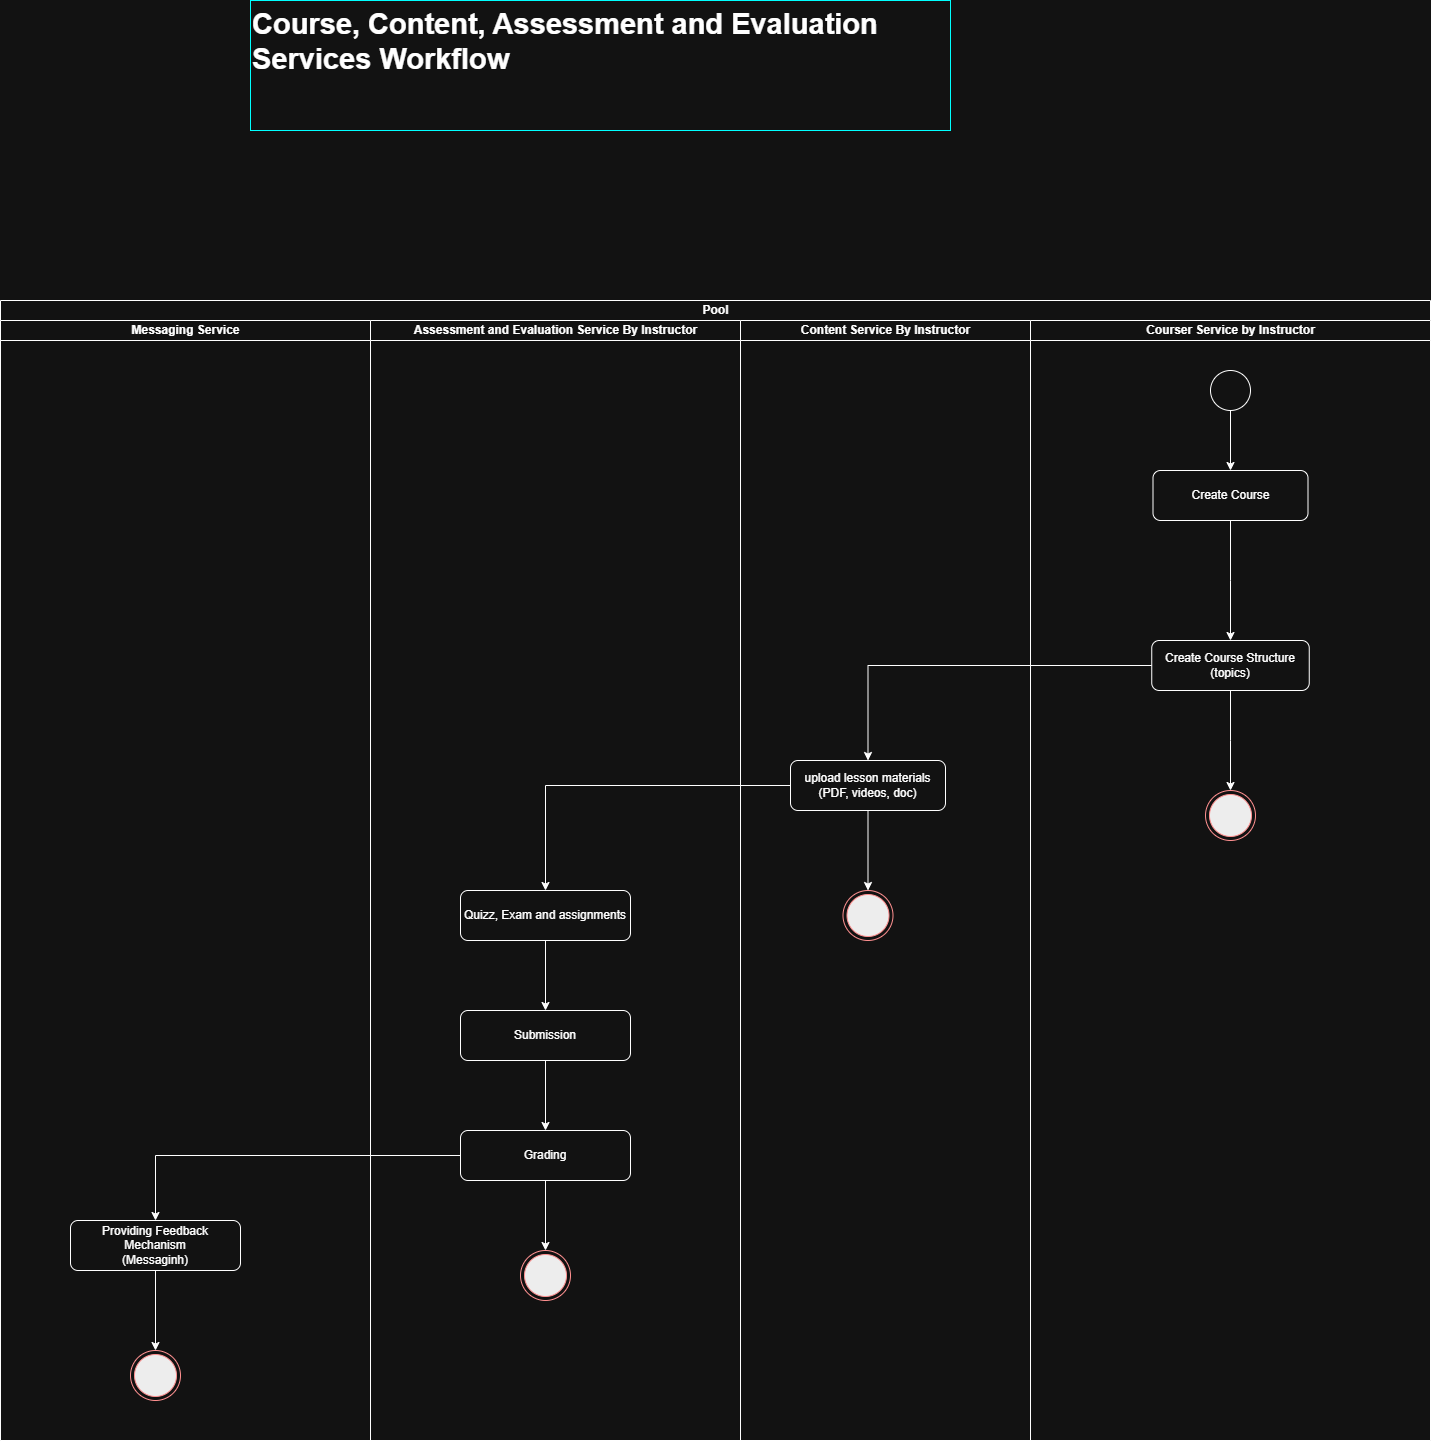

The diagram above was exported from draw.io. Its source (the exported page's mxGraphModel, read from the mxfile embedded in the PNG):
<mxGraphModel dx="1737" dy="1978" grid="1" gridSize="10" guides="1" tooltips="1" connect="1" arrows="1" fold="1" page="1" pageScale="1" pageWidth="850" pageHeight="1100" math="0" shadow="0">
  <root>
    <mxCell id="0" />
    <mxCell id="1" parent="0" />
    <mxCell id="UptITjZzpwv7-znQhFrL-1" value="Pool" style="swimlane;childLayout=stackLayout;resizeParent=1;resizeParentMax=0;startSize=20;html=1;" vertex="1" parent="1">
      <mxGeometry x="250" y="60" width="1430" height="1140" as="geometry" />
    </mxCell>
    <mxCell id="UptITjZzpwv7-znQhFrL-23" value="Messaging Service" style="swimlane;startSize=20;html=1;" vertex="1" parent="UptITjZzpwv7-znQhFrL-1">
      <mxGeometry y="20" width="370" height="1120" as="geometry" />
    </mxCell>
    <mxCell id="UptITjZzpwv7-znQhFrL-37" style="edgeStyle=orthogonalEdgeStyle;rounded=0;orthogonalLoop=1;jettySize=auto;html=1;entryX=0.5;entryY=0;entryDx=0;entryDy=0;" edge="1" parent="UptITjZzpwv7-znQhFrL-23" source="UptITjZzpwv7-znQhFrL-26" target="UptITjZzpwv7-znQhFrL-36">
      <mxGeometry relative="1" as="geometry" />
    </mxCell>
    <mxCell id="UptITjZzpwv7-znQhFrL-26" value="&lt;div&gt;Providing Feedback Mechanism&lt;/div&gt;&lt;div&gt;(Messaginh)&lt;/div&gt;" style="rounded=1;whiteSpace=wrap;html=1;" vertex="1" parent="UptITjZzpwv7-znQhFrL-23">
      <mxGeometry x="70" y="900" width="170" height="50" as="geometry" />
    </mxCell>
    <mxCell id="UptITjZzpwv7-znQhFrL-36" value="" style="ellipse;html=1;shape=endState;fillColor=#000000;strokeColor=#ff0000;" vertex="1" parent="UptITjZzpwv7-znQhFrL-23">
      <mxGeometry x="130" y="1030" width="50" height="50" as="geometry" />
    </mxCell>
    <mxCell id="UptITjZzpwv7-znQhFrL-17" value="Assessment and Evaluation Service By Instructor" style="swimlane;startSize=20;html=1;" vertex="1" parent="UptITjZzpwv7-znQhFrL-1">
      <mxGeometry x="370" y="20" width="370" height="1120" as="geometry" />
    </mxCell>
    <mxCell id="UptITjZzpwv7-znQhFrL-28" style="edgeStyle=orthogonalEdgeStyle;rounded=0;orthogonalLoop=1;jettySize=auto;html=1;entryX=0.5;entryY=0;entryDx=0;entryDy=0;" edge="1" parent="UptITjZzpwv7-znQhFrL-17" source="UptITjZzpwv7-znQhFrL-18" target="UptITjZzpwv7-znQhFrL-21">
      <mxGeometry relative="1" as="geometry" />
    </mxCell>
    <mxCell id="UptITjZzpwv7-znQhFrL-18" value="&lt;div&gt;Quizz, Exam and assignments&lt;/div&gt;" style="rounded=1;whiteSpace=wrap;html=1;" vertex="1" parent="UptITjZzpwv7-znQhFrL-17">
      <mxGeometry x="90" y="570" width="170" height="50" as="geometry" />
    </mxCell>
    <mxCell id="UptITjZzpwv7-znQhFrL-31" style="edgeStyle=orthogonalEdgeStyle;rounded=0;orthogonalLoop=1;jettySize=auto;html=1;entryX=0.5;entryY=0;entryDx=0;entryDy=0;" edge="1" parent="UptITjZzpwv7-znQhFrL-17" source="UptITjZzpwv7-znQhFrL-19" target="UptITjZzpwv7-znQhFrL-30">
      <mxGeometry relative="1" as="geometry" />
    </mxCell>
    <mxCell id="UptITjZzpwv7-znQhFrL-19" value="&lt;div&gt;Grading&lt;/div&gt;" style="rounded=1;whiteSpace=wrap;html=1;" vertex="1" parent="UptITjZzpwv7-znQhFrL-17">
      <mxGeometry x="90" y="810" width="170" height="50" as="geometry" />
    </mxCell>
    <mxCell id="UptITjZzpwv7-znQhFrL-29" style="edgeStyle=orthogonalEdgeStyle;rounded=0;orthogonalLoop=1;jettySize=auto;html=1;entryX=0.5;entryY=0;entryDx=0;entryDy=0;" edge="1" parent="UptITjZzpwv7-znQhFrL-17" source="UptITjZzpwv7-znQhFrL-21" target="UptITjZzpwv7-znQhFrL-19">
      <mxGeometry relative="1" as="geometry" />
    </mxCell>
    <mxCell id="UptITjZzpwv7-znQhFrL-21" value="&lt;div&gt;Submission&lt;/div&gt;" style="rounded=1;whiteSpace=wrap;html=1;" vertex="1" parent="UptITjZzpwv7-znQhFrL-17">
      <mxGeometry x="90" y="690" width="170" height="50" as="geometry" />
    </mxCell>
    <mxCell id="UptITjZzpwv7-znQhFrL-30" value="" style="ellipse;html=1;shape=endState;fillColor=#000000;strokeColor=#ff0000;" vertex="1" parent="UptITjZzpwv7-znQhFrL-17">
      <mxGeometry x="150" y="930" width="50" height="50" as="geometry" />
    </mxCell>
    <mxCell id="UptITjZzpwv7-znQhFrL-2" value="Content Service By Instructor" style="swimlane;startSize=20;html=1;" vertex="1" parent="UptITjZzpwv7-znQhFrL-1">
      <mxGeometry x="740" y="20" width="290" height="1120" as="geometry" />
    </mxCell>
    <mxCell id="UptITjZzpwv7-znQhFrL-33" style="edgeStyle=orthogonalEdgeStyle;rounded=0;orthogonalLoop=1;jettySize=auto;html=1;entryX=0.5;entryY=0;entryDx=0;entryDy=0;" edge="1" parent="UptITjZzpwv7-znQhFrL-2" source="UptITjZzpwv7-znQhFrL-9" target="UptITjZzpwv7-znQhFrL-32">
      <mxGeometry relative="1" as="geometry" />
    </mxCell>
    <mxCell id="UptITjZzpwv7-znQhFrL-9" value="upload lesson materials&lt;div&gt;(PDF, videos, doc)&lt;/div&gt;" style="rounded=1;whiteSpace=wrap;html=1;" vertex="1" parent="UptITjZzpwv7-znQhFrL-2">
      <mxGeometry x="50" y="440" width="155" height="50" as="geometry" />
    </mxCell>
    <mxCell id="UptITjZzpwv7-znQhFrL-32" value="" style="ellipse;html=1;shape=endState;fillColor=#000000;strokeColor=#ff0000;" vertex="1" parent="UptITjZzpwv7-znQhFrL-2">
      <mxGeometry x="102.5" y="570" width="50" height="50" as="geometry" />
    </mxCell>
    <mxCell id="UptITjZzpwv7-znQhFrL-3" value="Courser Service by Instructor" style="swimlane;startSize=20;html=1;" vertex="1" parent="UptITjZzpwv7-znQhFrL-1">
      <mxGeometry x="1030" y="20" width="400" height="1120" as="geometry" />
    </mxCell>
    <mxCell id="UptITjZzpwv7-znQhFrL-10" style="edgeStyle=orthogonalEdgeStyle;rounded=0;orthogonalLoop=1;jettySize=auto;html=1;" edge="1" parent="UptITjZzpwv7-znQhFrL-3" source="UptITjZzpwv7-znQhFrL-5" target="UptITjZzpwv7-znQhFrL-6">
      <mxGeometry relative="1" as="geometry" />
    </mxCell>
    <mxCell id="UptITjZzpwv7-znQhFrL-5" value="" style="ellipse;whiteSpace=wrap;html=1;aspect=fixed;" vertex="1" parent="UptITjZzpwv7-znQhFrL-3">
      <mxGeometry x="180" y="50" width="40" height="40" as="geometry" />
    </mxCell>
    <mxCell id="UptITjZzpwv7-znQhFrL-11" style="edgeStyle=orthogonalEdgeStyle;rounded=0;orthogonalLoop=1;jettySize=auto;html=1;" edge="1" parent="UptITjZzpwv7-znQhFrL-3" source="UptITjZzpwv7-znQhFrL-6" target="UptITjZzpwv7-znQhFrL-7">
      <mxGeometry relative="1" as="geometry" />
    </mxCell>
    <mxCell id="UptITjZzpwv7-znQhFrL-6" value="Create Course" style="rounded=1;whiteSpace=wrap;html=1;" vertex="1" parent="UptITjZzpwv7-znQhFrL-3">
      <mxGeometry x="122.5" y="150" width="155" height="50" as="geometry" />
    </mxCell>
    <mxCell id="UptITjZzpwv7-znQhFrL-34" style="edgeStyle=orthogonalEdgeStyle;rounded=0;orthogonalLoop=1;jettySize=auto;html=1;" edge="1" parent="UptITjZzpwv7-znQhFrL-3" source="UptITjZzpwv7-znQhFrL-7" target="UptITjZzpwv7-znQhFrL-14">
      <mxGeometry relative="1" as="geometry" />
    </mxCell>
    <mxCell id="UptITjZzpwv7-znQhFrL-7" value="Create Course Structure&lt;div&gt;(topics)&lt;/div&gt;" style="rounded=1;whiteSpace=wrap;html=1;" vertex="1" parent="UptITjZzpwv7-znQhFrL-3">
      <mxGeometry x="121.25" y="320" width="157.5" height="50" as="geometry" />
    </mxCell>
    <mxCell id="UptITjZzpwv7-znQhFrL-14" value="" style="ellipse;html=1;shape=endState;fillColor=#000000;strokeColor=#ff0000;" vertex="1" parent="UptITjZzpwv7-znQhFrL-3">
      <mxGeometry x="175" y="470" width="50" height="50" as="geometry" />
    </mxCell>
    <mxCell id="UptITjZzpwv7-znQhFrL-12" style="edgeStyle=orthogonalEdgeStyle;rounded=0;orthogonalLoop=1;jettySize=auto;html=1;entryX=0.5;entryY=0;entryDx=0;entryDy=0;" edge="1" parent="UptITjZzpwv7-znQhFrL-1" source="UptITjZzpwv7-znQhFrL-7" target="UptITjZzpwv7-znQhFrL-9">
      <mxGeometry relative="1" as="geometry">
        <mxPoint x="780" y="440" as="targetPoint" />
      </mxGeometry>
    </mxCell>
    <mxCell id="UptITjZzpwv7-znQhFrL-22" style="edgeStyle=orthogonalEdgeStyle;rounded=0;orthogonalLoop=1;jettySize=auto;html=1;entryX=0.5;entryY=0;entryDx=0;entryDy=0;" edge="1" parent="UptITjZzpwv7-znQhFrL-1" source="UptITjZzpwv7-znQhFrL-9" target="UptITjZzpwv7-znQhFrL-18">
      <mxGeometry relative="1" as="geometry" />
    </mxCell>
    <mxCell id="UptITjZzpwv7-znQhFrL-35" style="edgeStyle=orthogonalEdgeStyle;rounded=0;orthogonalLoop=1;jettySize=auto;html=1;entryX=0.5;entryY=0;entryDx=0;entryDy=0;" edge="1" parent="UptITjZzpwv7-znQhFrL-1" source="UptITjZzpwv7-znQhFrL-19" target="UptITjZzpwv7-znQhFrL-26">
      <mxGeometry relative="1" as="geometry" />
    </mxCell>
    <mxCell id="UptITjZzpwv7-znQhFrL-38" value="&lt;h1 style=&quot;margin-top: 0px;&quot;&gt;&lt;font style=&quot;font-size: 29px;&quot;&gt;Course, Content, Assessment and Evaluation Services Workflow&lt;/font&gt;&lt;/h1&gt;" style="text;html=1;whiteSpace=wrap;overflow=hidden;rounded=0;strokeColor=light-dark(transparent,#00FFFF);" vertex="1" parent="1">
      <mxGeometry x="500" y="-240" width="700" height="130" as="geometry" />
    </mxCell>
  </root>
</mxGraphModel>